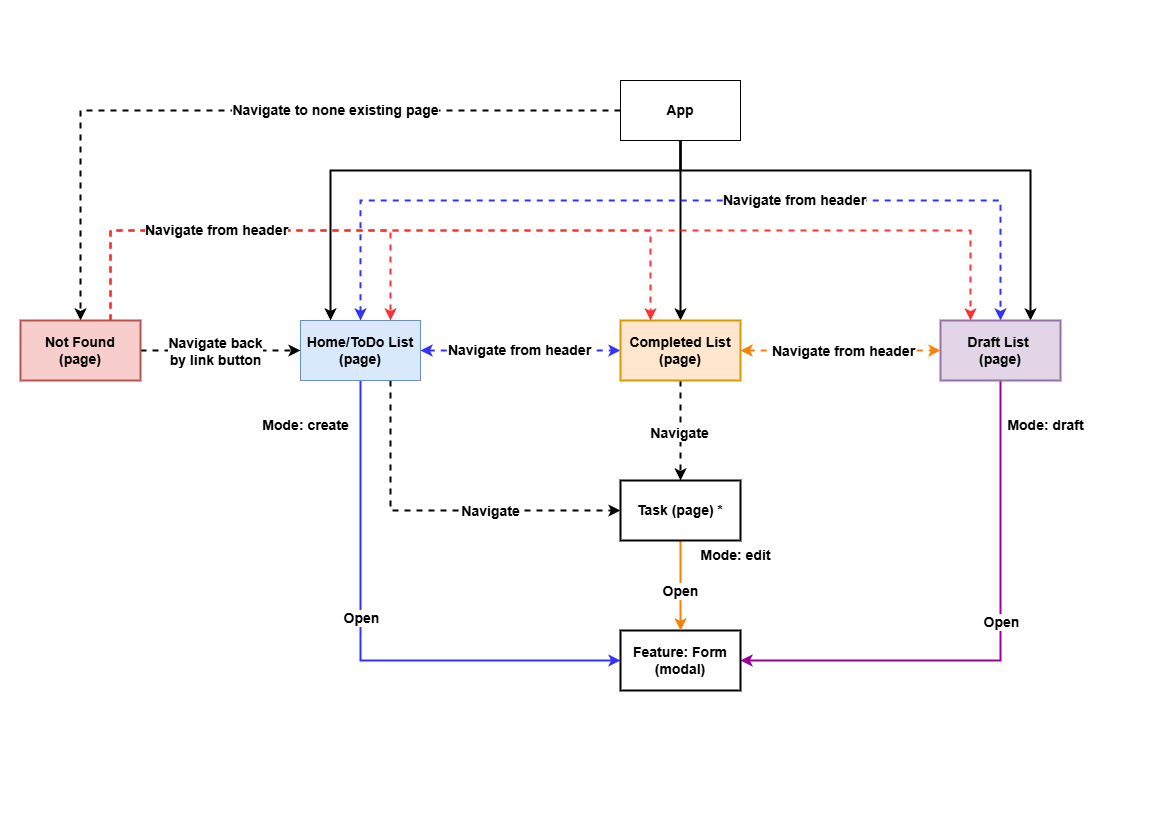

The diagram above was exported from draw.io. Its source (the exported page's mxGraphModel, read from the mxfile embedded in the PNG):
<mxGraphModel dx="870" dy="602" grid="1" gridSize="10" guides="1" tooltips="1" connect="1" arrows="1" fold="1" page="1" pageScale="1" pageWidth="1169" pageHeight="827" math="0" shadow="0">
  <root>
    <mxCell id="0" />
    <mxCell id="1" parent="0" />
    <mxCell id="9ijyny9aD-V460Q3RshH-1" style="edgeStyle=orthogonalEdgeStyle;rounded=0;orthogonalLoop=1;jettySize=auto;html=1;entryX=0.25;entryY=0;entryDx=0;entryDy=0;exitX=0.5;exitY=1;exitDx=0;exitDy=0;strokeWidth=2;fontStyle=1;fontSize=14;" edge="1" parent="1" source="9ijyny9aD-V460Q3RshH-23" target="9ijyny9aD-V460Q3RshH-26">
      <mxGeometry relative="1" as="geometry">
        <Array as="points">
          <mxPoint x="680" y="170" />
          <mxPoint x="330" y="170" />
        </Array>
      </mxGeometry>
    </mxCell>
    <mxCell id="9ijyny9aD-V460Q3RshH-2" style="edgeStyle=orthogonalEdgeStyle;rounded=0;orthogonalLoop=1;jettySize=auto;html=1;entryX=0.75;entryY=0;entryDx=0;entryDy=0;exitX=0.5;exitY=1;exitDx=0;exitDy=0;strokeWidth=2;fontStyle=1;fontSize=14;" edge="1" parent="1" source="9ijyny9aD-V460Q3RshH-23" target="9ijyny9aD-V460Q3RshH-30">
      <mxGeometry relative="1" as="geometry">
        <Array as="points">
          <mxPoint x="680" y="170" />
          <mxPoint x="1030" y="170" />
        </Array>
      </mxGeometry>
    </mxCell>
    <mxCell id="uTO9RFbra9pQtiG6PNrb-1" style="edgeStyle=orthogonalEdgeStyle;rounded=0;orthogonalLoop=1;jettySize=auto;html=1;entryX=0.5;entryY=0;entryDx=0;entryDy=0;exitX=0.5;exitY=1;exitDx=0;exitDy=0;strokeWidth=2;fontStyle=1;fontSize=14;" edge="1" parent="1" source="9ijyny9aD-V460Q3RshH-23" target="9ijyny9aD-V460Q3RshH-56">
      <mxGeometry relative="1" as="geometry">
        <Array as="points">
          <mxPoint x="680" y="170" />
          <mxPoint x="680" y="170" />
        </Array>
      </mxGeometry>
    </mxCell>
    <mxCell id="uTO9RFbra9pQtiG6PNrb-19" style="edgeStyle=orthogonalEdgeStyle;rounded=0;orthogonalLoop=1;jettySize=auto;html=1;entryX=0.5;entryY=0;entryDx=0;entryDy=0;dashed=1;strokeWidth=2;fontStyle=1;fontSize=14;" edge="1" parent="1" source="9ijyny9aD-V460Q3RshH-23" target="uTO9RFbra9pQtiG6PNrb-16">
      <mxGeometry relative="1" as="geometry" />
    </mxCell>
    <mxCell id="uTO9RFbra9pQtiG6PNrb-20" value="Navigate to none existing page" style="edgeLabel;html=1;align=center;verticalAlign=middle;resizable=0;points=[];fontStyle=1;fontSize=14;" vertex="1" connectable="0" parent="uTO9RFbra9pQtiG6PNrb-19">
      <mxGeometry x="-0.2367" y="4" relative="1" as="geometry">
        <mxPoint y="-4" as="offset" />
      </mxGeometry>
    </mxCell>
    <mxCell id="9ijyny9aD-V460Q3RshH-23" value="App" style="rounded=0;whiteSpace=wrap;html=1;fontStyle=1;fontSize=14;" vertex="1" parent="1">
      <mxGeometry x="620" y="80" width="120" height="60" as="geometry" />
    </mxCell>
    <mxCell id="uTO9RFbra9pQtiG6PNrb-2" style="edgeStyle=orthogonalEdgeStyle;rounded=0;orthogonalLoop=1;jettySize=auto;html=1;entryX=0;entryY=0.5;entryDx=0;entryDy=0;exitX=0.5;exitY=1;exitDx=0;exitDy=0;strokeWidth=2;fontStyle=1;fontSize=14;strokeColor=#3333FF;" edge="1" parent="1" source="9ijyny9aD-V460Q3RshH-26" target="9ijyny9aD-V460Q3RshH-34">
      <mxGeometry relative="1" as="geometry" />
    </mxCell>
    <mxCell id="uTO9RFbra9pQtiG6PNrb-8" value="Open" style="edgeLabel;html=1;align=center;verticalAlign=middle;resizable=0;points=[];fontStyle=1;fontSize=14;" vertex="1" connectable="0" parent="uTO9RFbra9pQtiG6PNrb-2">
      <mxGeometry x="-0.1189" y="1" relative="1" as="geometry">
        <mxPoint as="offset" />
      </mxGeometry>
    </mxCell>
    <mxCell id="uTO9RFbra9pQtiG6PNrb-4" style="edgeStyle=orthogonalEdgeStyle;rounded=0;orthogonalLoop=1;jettySize=auto;html=1;exitX=0.75;exitY=1;exitDx=0;exitDy=0;entryX=0;entryY=0.5;entryDx=0;entryDy=0;dashed=1;strokeWidth=2;fontStyle=1;fontSize=14;" edge="1" parent="1" source="9ijyny9aD-V460Q3RshH-26" target="9ijyny9aD-V460Q3RshH-45">
      <mxGeometry relative="1" as="geometry" />
    </mxCell>
    <mxCell id="uTO9RFbra9pQtiG6PNrb-9" value="Navigate" style="edgeLabel;html=1;align=center;verticalAlign=middle;resizable=0;points=[];fontStyle=1;fontSize=14;" vertex="1" connectable="0" parent="uTO9RFbra9pQtiG6PNrb-4">
      <mxGeometry x="-0.344" y="-1" relative="1" as="geometry">
        <mxPoint x="101" y="12" as="offset" />
      </mxGeometry>
    </mxCell>
    <mxCell id="uTO9RFbra9pQtiG6PNrb-11" style="edgeStyle=orthogonalEdgeStyle;rounded=0;orthogonalLoop=1;jettySize=auto;html=1;exitX=1;exitY=0.5;exitDx=0;exitDy=0;entryX=0;entryY=0.5;entryDx=0;entryDy=0;startArrow=classic;startFill=1;dashed=1;strokeWidth=2;strokeColor=#3333FF;fontStyle=1;fontSize=14;" edge="1" parent="1" source="9ijyny9aD-V460Q3RshH-26" target="9ijyny9aD-V460Q3RshH-56">
      <mxGeometry relative="1" as="geometry">
        <Array as="points">
          <mxPoint x="490" y="350" />
          <mxPoint x="490" y="350" />
        </Array>
      </mxGeometry>
    </mxCell>
    <mxCell id="uTO9RFbra9pQtiG6PNrb-12" value="Navigate from header" style="edgeLabel;html=1;align=center;verticalAlign=middle;resizable=0;points=[];fontStyle=1;fontSize=14;" vertex="1" connectable="0" parent="uTO9RFbra9pQtiG6PNrb-11">
      <mxGeometry x="-0.0194" relative="1" as="geometry">
        <mxPoint as="offset" />
      </mxGeometry>
    </mxCell>
    <mxCell id="uTO9RFbra9pQtiG6PNrb-15" value="Navigate from header" style="edgeStyle=orthogonalEdgeStyle;rounded=0;orthogonalLoop=1;jettySize=auto;html=1;entryX=0.5;entryY=0;entryDx=0;entryDy=0;startArrow=classic;startFill=1;dashed=1;exitX=0.5;exitY=0;exitDx=0;exitDy=0;fillColor=#dae8fc;strokeColor=#3333FF;strokeWidth=2;fontStyle=1;fontSize=14;" edge="1" parent="1" source="9ijyny9aD-V460Q3RshH-26" target="9ijyny9aD-V460Q3RshH-30">
      <mxGeometry x="0.2593" relative="1" as="geometry">
        <Array as="points">
          <mxPoint x="360" y="200" />
          <mxPoint x="1000" y="200" />
        </Array>
        <mxPoint as="offset" />
      </mxGeometry>
    </mxCell>
    <mxCell id="9ijyny9aD-V460Q3RshH-26" value="Home/ToDo List (page)" style="rounded=0;whiteSpace=wrap;html=1;fillColor=#dae8fc;strokeColor=#6c8ebf;fontStyle=1;fontSize=14;" vertex="1" parent="1">
      <mxGeometry x="300" y="320" width="120" height="60" as="geometry" />
    </mxCell>
    <mxCell id="9ijyny9aD-V460Q3RshH-27" style="edgeStyle=orthogonalEdgeStyle;rounded=0;orthogonalLoop=1;jettySize=auto;html=1;entryX=1;entryY=0.5;entryDx=0;entryDy=0;exitX=0.5;exitY=1;exitDx=0;exitDy=0;strokeWidth=2;fontStyle=1;fontSize=14;strokeColor=#990099;" edge="1" parent="1" source="9ijyny9aD-V460Q3RshH-30" target="9ijyny9aD-V460Q3RshH-34">
      <mxGeometry relative="1" as="geometry">
        <Array as="points">
          <mxPoint x="1000" y="660" />
        </Array>
      </mxGeometry>
    </mxCell>
    <mxCell id="9ijyny9aD-V460Q3RshH-28" value="Open" style="edgeLabel;html=1;align=center;verticalAlign=middle;resizable=0;points=[];fontStyle=1;fontSize=14;" vertex="1" connectable="0" parent="9ijyny9aD-V460Q3RshH-27">
      <mxGeometry x="-0.1036" y="1" relative="1" as="geometry">
        <mxPoint as="offset" />
      </mxGeometry>
    </mxCell>
    <mxCell id="9ijyny9aD-V460Q3RshH-30" value="Draft List&amp;nbsp;&lt;div&gt;(page)&lt;/div&gt;" style="rounded=0;whiteSpace=wrap;html=1;fillColor=#e1d5e7;strokeColor=#9673a6;strokeWidth=2;fontStyle=1;fontSize=14;" vertex="1" parent="1">
      <mxGeometry x="940" y="320" width="120" height="60" as="geometry" />
    </mxCell>
    <mxCell id="9ijyny9aD-V460Q3RshH-34" value="Feature: Form (modal)" style="rounded=0;whiteSpace=wrap;html=1;strokeWidth=2;fontStyle=1;fontSize=14;" vertex="1" parent="1">
      <mxGeometry x="620" y="630" width="120" height="60" as="geometry" />
    </mxCell>
    <mxCell id="9ijyny9aD-V460Q3RshH-35" value="Mode: create" style="text;html=1;align=center;verticalAlign=middle;resizable=0;points=[];autosize=1;strokeColor=none;fillColor=none;fontStyle=1;fontSize=14;" vertex="1" parent="1">
      <mxGeometry x="250" y="410" width="110" height="30" as="geometry" />
    </mxCell>
    <mxCell id="9ijyny9aD-V460Q3RshH-36" value="Mode: draft" style="text;html=1;align=center;verticalAlign=middle;resizable=0;points=[];autosize=1;strokeColor=none;fillColor=none;fontStyle=1;fontSize=14;" vertex="1" parent="1">
      <mxGeometry x="1000" y="410" width="90" height="30" as="geometry" />
    </mxCell>
    <mxCell id="uTO9RFbra9pQtiG6PNrb-5" style="edgeStyle=orthogonalEdgeStyle;rounded=0;orthogonalLoop=1;jettySize=auto;html=1;fontStyle=1;fontSize=14;strokeWidth=2;strokeColor=#FF8000;" edge="1" parent="1" source="9ijyny9aD-V460Q3RshH-45" target="9ijyny9aD-V460Q3RshH-34">
      <mxGeometry relative="1" as="geometry" />
    </mxCell>
    <mxCell id="uTO9RFbra9pQtiG6PNrb-7" value="Open" style="edgeLabel;html=1;align=center;verticalAlign=middle;resizable=0;points=[];fontStyle=1;fontSize=14;" vertex="1" connectable="0" parent="uTO9RFbra9pQtiG6PNrb-5">
      <mxGeometry x="0.0756" y="2" relative="1" as="geometry">
        <mxPoint x="-2" y="2" as="offset" />
      </mxGeometry>
    </mxCell>
    <mxCell id="9ijyny9aD-V460Q3RshH-45" value="Task (page) *" style="rounded=0;whiteSpace=wrap;html=1;strokeWidth=2;fontStyle=1;fontSize=14;" vertex="1" parent="1">
      <mxGeometry x="620" y="480" width="120" height="60" as="geometry" />
    </mxCell>
    <mxCell id="uTO9RFbra9pQtiG6PNrb-3" style="edgeStyle=orthogonalEdgeStyle;rounded=0;orthogonalLoop=1;jettySize=auto;html=1;entryX=0.5;entryY=0;entryDx=0;entryDy=0;dashed=1;strokeWidth=2;fontStyle=1;fontSize=14;" edge="1" parent="1" source="9ijyny9aD-V460Q3RshH-56" target="9ijyny9aD-V460Q3RshH-45">
      <mxGeometry relative="1" as="geometry" />
    </mxCell>
    <mxCell id="uTO9RFbra9pQtiG6PNrb-10" value="Navigate" style="edgeLabel;html=1;align=center;verticalAlign=middle;resizable=0;points=[];fontStyle=1;fontSize=14;" vertex="1" connectable="0" parent="uTO9RFbra9pQtiG6PNrb-3">
      <mxGeometry x="0.048" y="-1" relative="1" as="geometry">
        <mxPoint as="offset" />
      </mxGeometry>
    </mxCell>
    <mxCell id="uTO9RFbra9pQtiG6PNrb-13" style="edgeStyle=orthogonalEdgeStyle;rounded=0;orthogonalLoop=1;jettySize=auto;html=1;exitX=1;exitY=0.5;exitDx=0;exitDy=0;entryX=0;entryY=0.5;entryDx=0;entryDy=0;startArrow=classic;startFill=1;dashed=1;strokeWidth=2;strokeColor=#FF8000;fontStyle=1;fontSize=14;" edge="1" parent="1" source="9ijyny9aD-V460Q3RshH-56" target="9ijyny9aD-V460Q3RshH-30">
      <mxGeometry relative="1" as="geometry">
        <Array as="points">
          <mxPoint x="780" y="350" />
          <mxPoint x="780" y="350" />
        </Array>
      </mxGeometry>
    </mxCell>
    <mxCell id="uTO9RFbra9pQtiG6PNrb-14" value="Navigate from header" style="edgeLabel;html=1;align=center;verticalAlign=middle;resizable=0;points=[];fontStyle=1;fontSize=14;" vertex="1" connectable="0" parent="uTO9RFbra9pQtiG6PNrb-13">
      <mxGeometry x="0.2556" y="-1" relative="1" as="geometry">
        <mxPoint x="-23" as="offset" />
      </mxGeometry>
    </mxCell>
    <mxCell id="9ijyny9aD-V460Q3RshH-56" value="Completed List (page)" style="rounded=0;whiteSpace=wrap;html=1;fillColor=#ffe6cc;strokeColor=#d79b00;strokeWidth=2;fontStyle=1;fontSize=14;" vertex="1" parent="1">
      <mxGeometry x="620" y="320" width="120" height="60" as="geometry" />
    </mxCell>
    <mxCell id="uTO9RFbra9pQtiG6PNrb-6" value="Mode: edit" style="text;html=1;align=center;verticalAlign=middle;resizable=0;points=[];autosize=1;strokeColor=none;fillColor=none;strokeWidth=2;fontStyle=1;fontSize=14;" vertex="1" parent="1">
      <mxGeometry x="690" y="540" width="90" height="30" as="geometry" />
    </mxCell>
    <mxCell id="uTO9RFbra9pQtiG6PNrb-17" style="edgeStyle=orthogonalEdgeStyle;rounded=0;orthogonalLoop=1;jettySize=auto;html=1;entryX=0;entryY=0.5;entryDx=0;entryDy=0;dashed=1;strokeWidth=2;fontStyle=1;fontSize=14;" edge="1" parent="1" source="uTO9RFbra9pQtiG6PNrb-16" target="9ijyny9aD-V460Q3RshH-26">
      <mxGeometry relative="1" as="geometry" />
    </mxCell>
    <mxCell id="uTO9RFbra9pQtiG6PNrb-18" value="Navigate back&lt;br&gt;by link button" style="edgeLabel;html=1;align=center;verticalAlign=middle;resizable=0;points=[];fontStyle=1;fontSize=14;" vertex="1" connectable="0" parent="uTO9RFbra9pQtiG6PNrb-17">
      <mxGeometry x="0.0118" y="-1" relative="1" as="geometry">
        <mxPoint x="-6" as="offset" />
      </mxGeometry>
    </mxCell>
    <mxCell id="b78mDgeQzcByuHo2ndPW-1" style="edgeStyle=orthogonalEdgeStyle;rounded=0;orthogonalLoop=1;jettySize=auto;html=1;exitX=0.75;exitY=0;exitDx=0;exitDy=0;entryX=0.75;entryY=0;entryDx=0;entryDy=0;dashed=1;strokeWidth=2;strokeColor=#FF3333;fontStyle=1;fontSize=14;" edge="1" parent="1" source="uTO9RFbra9pQtiG6PNrb-16" target="9ijyny9aD-V460Q3RshH-26">
      <mxGeometry relative="1" as="geometry">
        <Array as="points">
          <mxPoint x="110" y="230" />
          <mxPoint x="390" y="230" />
        </Array>
      </mxGeometry>
    </mxCell>
    <mxCell id="b78mDgeQzcByuHo2ndPW-3" style="edgeStyle=orthogonalEdgeStyle;rounded=0;orthogonalLoop=1;jettySize=auto;html=1;exitX=0.75;exitY=0;exitDx=0;exitDy=0;entryX=0.25;entryY=0;entryDx=0;entryDy=0;dashed=1;strokeWidth=2;strokeColor=#FF3333;fontStyle=1;fontSize=14;" edge="1" parent="1" source="uTO9RFbra9pQtiG6PNrb-16" target="9ijyny9aD-V460Q3RshH-56">
      <mxGeometry relative="1" as="geometry">
        <Array as="points">
          <mxPoint x="110" y="230" />
          <mxPoint x="650" y="230" />
        </Array>
      </mxGeometry>
    </mxCell>
    <mxCell id="b78mDgeQzcByuHo2ndPW-5" style="edgeStyle=orthogonalEdgeStyle;rounded=0;orthogonalLoop=1;jettySize=auto;html=1;exitX=0.75;exitY=0;exitDx=0;exitDy=0;entryX=0.25;entryY=0;entryDx=0;entryDy=0;dashed=1;strokeColor=#FF3333;strokeWidth=2;fontStyle=1;fontSize=14;" edge="1" parent="1" source="uTO9RFbra9pQtiG6PNrb-16" target="9ijyny9aD-V460Q3RshH-30">
      <mxGeometry relative="1" as="geometry">
        <Array as="points">
          <mxPoint x="110" y="230" />
          <mxPoint x="970" y="230" />
        </Array>
      </mxGeometry>
    </mxCell>
    <mxCell id="b78mDgeQzcByuHo2ndPW-6" value="Navigate from header" style="edgeLabel;html=1;align=center;verticalAlign=middle;resizable=0;points=[];fontStyle=1;fontSize=14;" vertex="1" connectable="0" parent="b78mDgeQzcByuHo2ndPW-5">
      <mxGeometry x="-0.5463" relative="1" as="geometry">
        <mxPoint x="-40" as="offset" />
      </mxGeometry>
    </mxCell>
    <mxCell id="uTO9RFbra9pQtiG6PNrb-16" value="Not Found &lt;br&gt;(page)" style="rounded=0;whiteSpace=wrap;html=1;fillColor=#f8cecc;strokeColor=#b85450;strokeWidth=2;fontStyle=1;fontSize=14;" vertex="1" parent="1">
      <mxGeometry x="20" y="320" width="120" height="60" as="geometry" />
    </mxCell>
  </root>
</mxGraphModel>